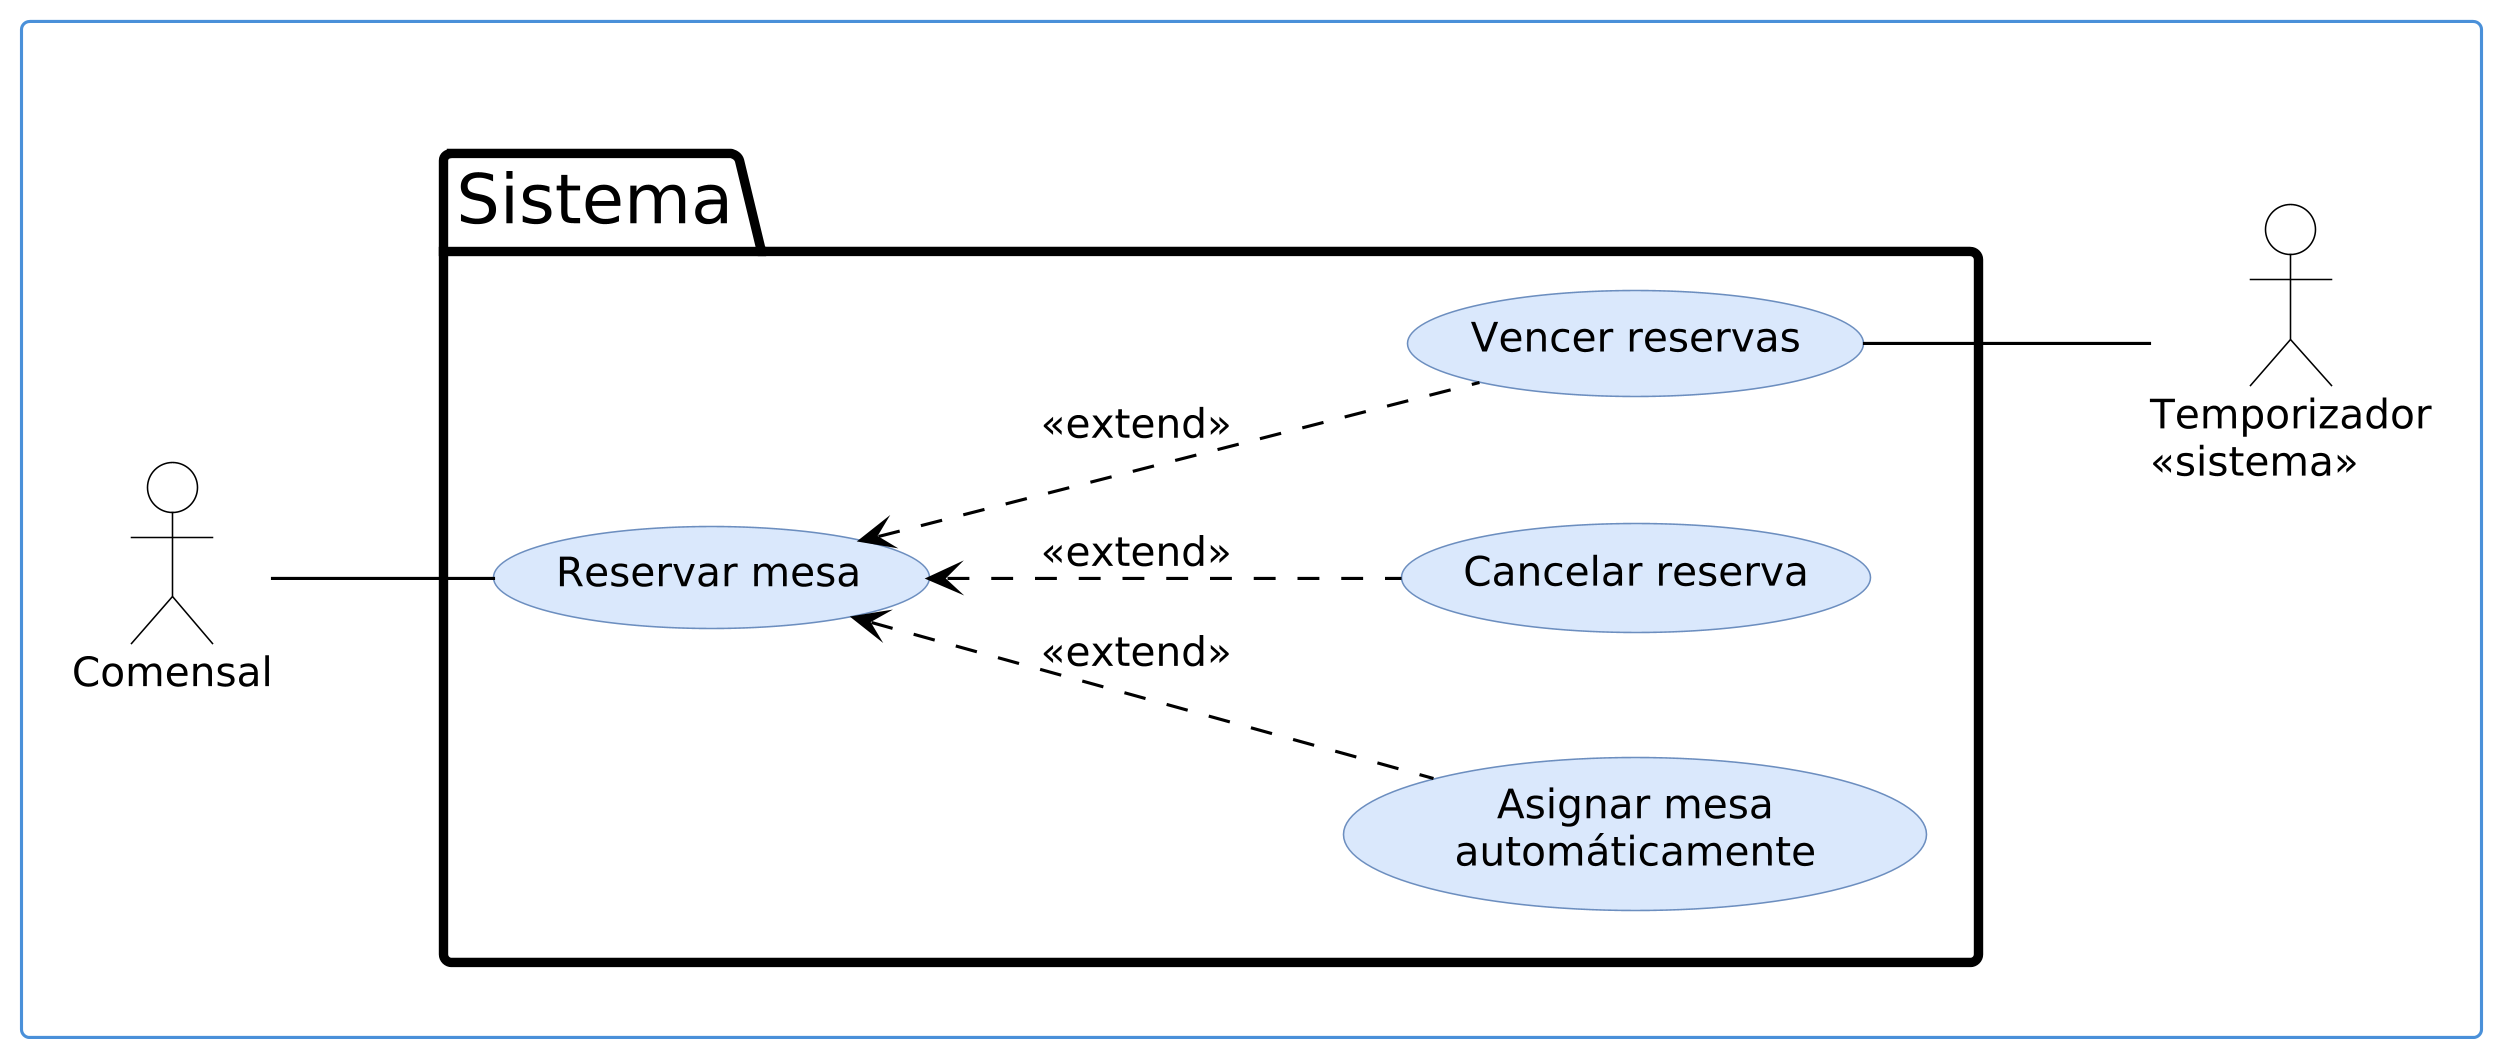

The diagram above was rendered by PlantUML. Its source (embedded in the PNG):
@startuml cu-03-diagrama-v1
' Formato Vialia: actor de palitos, límite del sistema con pestaña "Sistema",
' casos de uso en elipses celestes sin número, «include»/«extend» punteados.
left to right direction
skinparam dpi 300
skinparam defaultFontName DejaVu Sans
skinparam defaultFontSize 13
skinparam shadowing false
skinparam actorStyle default
skinparam packageStyle folder
skinparam nodesep 40
skinparam ranksep 70
skinparam actor {
  BorderColor #000000
  BackgroundColor #FFFFFF
}
skinparam usecase {
  BackgroundColor #DAE8FC
  BorderColor #6C8EBF
  ArrowColor #000000
}
skinparam package {
  BorderColor #000000
  BorderThickness 3
  FontSize 22
  FontStyle plain
  BackgroundColor #FFFFFF
}
skinparam rectangle {
  BorderColor #4A90D9
  BorderThickness 1
}
rectangle " " as MARCO {
  actor "Comensal" as A1
  package "Sistema" {
    usecase "Reservar mesa" as P
    usecase "Asignar mesa\nautomáticamente" as E1
    usecase "Cancelar reserva" as E2
    usecase "Vencer reservas" as E3
  }
  actor "Temporizador\n<<sistema>>" as B1
  A1 -- P
  P <.. E1 : <<extend>>
  P <.. E2 : <<extend>>
  P <.. E3 : <<extend>>
  E3 -- B1
}
@enduml